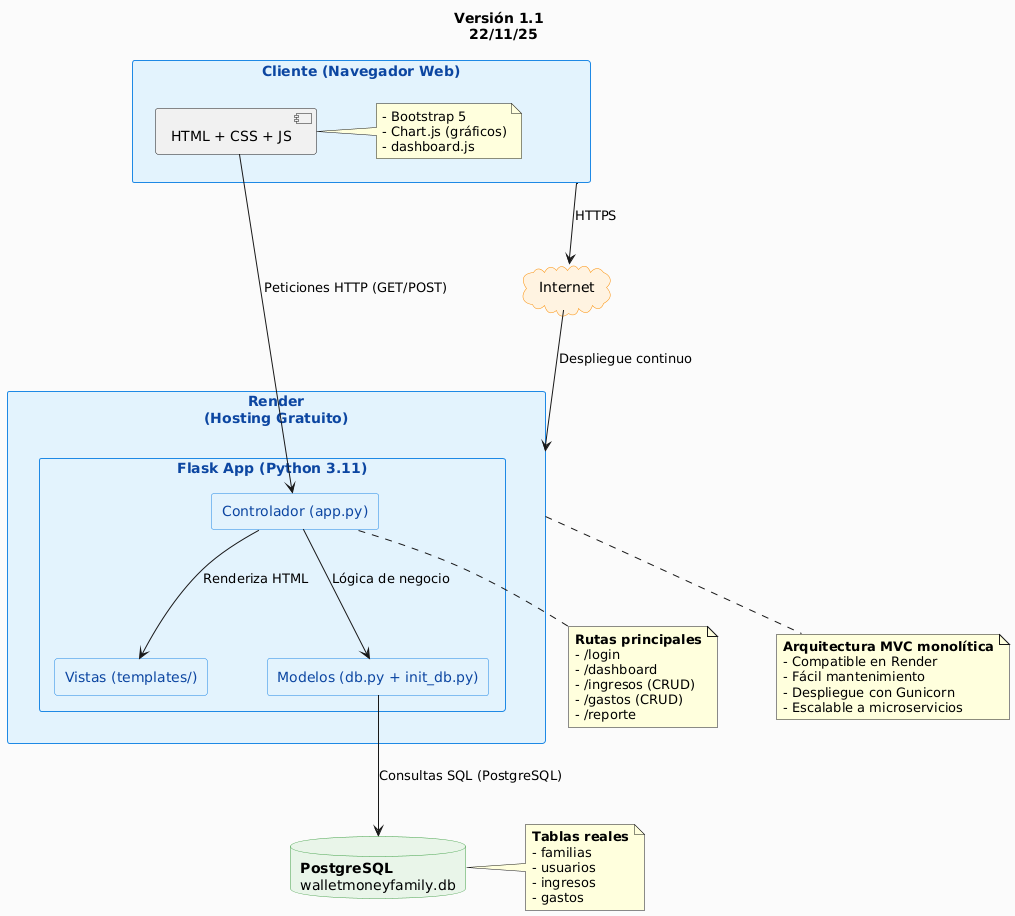

The diagram above was rendered by PlantUML. Its source (embedded in the PNG):
@startuml
title Versión 1.1 \n 22/11/25 

skinparam backgroundColor #FAFAFA
skinparam shadowing false
skinparam nodesep 60
skinparam ranksep 80

skinparam rectangle {
    BackgroundColor #E3F2FD
    BorderColor #1E88E5
    FontColor #0D47A1
}

skinparam cloud {
    BackgroundColor #FFF3E0
    BorderColor #FB8C00
}

skinparam database {
    BackgroundColor #E8F5E9
    BorderColor #43A047
}

rectangle "Cliente (Navegador Web)" as cliente {
    [HTML + CSS + JS] as frontend
    note right of frontend
        - Bootstrap 5
        - Chart.js (gráficos)
        - dashboard.js
    end note
}

cloud "Internet" as internet

' 🔹 Mostrar Render pero con alias válido
rectangle "Render\n(Hosting Gratuito)" as hosting {
    rectangle "Flask App (Python 3.11)" as flask {
        rectangle "Controlador (app.py)" as controlador
        rectangle "Vistas (templates/)" as vistas
        rectangle "Modelos (db.py + init_db.py)" as modelos
    }
}
database "**PostgreSQL**\nwalletmoneyfamily.db" as db

cliente --> internet : HTTPS
internet --> hosting : Despliegue continuo

frontend --> controlador : Peticiones HTTP (GET/POST)
controlador --> vistas : Renderiza HTML
controlador --> modelos : Lógica de negocio
modelos --> db : Consultas SQL (PostgreSQL)

note bottom of controlador
    **Rutas principales**
    - /login
    - /dashboard
    - /ingresos (CRUD)
    - /gastos (CRUD)
    - /reporte
end note

note right of db
    **Tablas reales**
    - familias
    - usuarios
    - ingresos
    - gastos
end note

note bottom of hosting
    **Arquitectura MVC monolítica**
    - Compatible en Render 
    - Fácil mantenimiento
    - Despliegue con Gunicorn
    - Escalable a microservicios
end note
@enduml